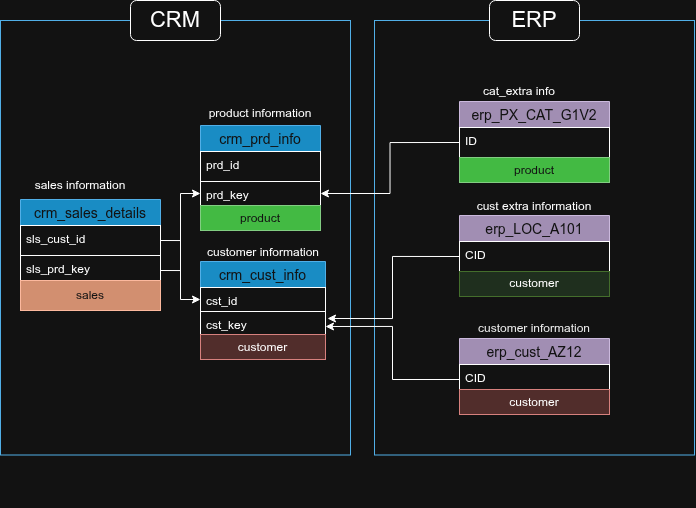

The diagram above was exported from draw.io. Its source (the exported page's mxGraphModel, read from the mxfile embedded in the PNG):
<mxGraphModel dx="1012" dy="673" grid="1" gridSize="10" guides="1" tooltips="1" connect="1" arrows="1" fold="1" page="1" pageScale="1" pageWidth="850" pageHeight="1100" math="0" shadow="0">
  <root>
    <mxCell id="0" />
    <mxCell id="1" parent="0" />
    <mxCell id="wOgyyRh0LbUY2fRtnI6C-4" parent="1" style="rounded=0;whiteSpace=wrap;html=1;fillColor=none;fontColor=#ffffff;strokeColor=#006EAF;" value="" vertex="1">
      <mxGeometry height="434.5" width="320" x="444" y="320" as="geometry" />
    </mxCell>
    <mxCell id="wOgyyRh0LbUY2fRtnI6C-3" parent="1" style="rounded=0;whiteSpace=wrap;html=1;fillColor=none;fontColor=#ffffff;strokeColor=#006EAF;" value="" vertex="1">
      <mxGeometry height="434.5" width="350" x="70" y="320" as="geometry" />
    </mxCell>
    <mxCell id="MVoMfPi-PMeVwfqi3C1V-1" parent="1" style="swimlane;fontStyle=0;childLayout=stackLayout;horizontal=1;startSize=26;horizontalStack=0;resizeParent=1;resizeParentMax=0;resizeLast=0;collapsible=1;marginBottom=0;align=center;fontSize=14;fillColor=#1ba1e2;fontColor=#ffffff;strokeColor=#006EAF;labelBackgroundColor=none;" value="crm_cust_info" vertex="1">
      <mxGeometry height="80" width="125" x="270" y="561" as="geometry" />
    </mxCell>
    <mxCell id="MVoMfPi-PMeVwfqi3C1V-2" parent="MVoMfPi-PMeVwfqi3C1V-1" style="text;strokeColor=default;fillColor=none;spacingLeft=4;spacingRight=4;overflow=hidden;rotatable=0;points=[[0,0.5],[1,0.5]];portConstraint=eastwest;fontSize=12;whiteSpace=wrap;html=1;labelBackgroundColor=none;" value="cst_id" vertex="1">
      <mxGeometry height="24" width="125" y="26" as="geometry" />
    </mxCell>
    <mxCell id="MVoMfPi-PMeVwfqi3C1V-4" parent="MVoMfPi-PMeVwfqi3C1V-1" style="text;strokeColor=default;fillColor=none;spacingLeft=4;spacingRight=4;overflow=hidden;rotatable=0;points=[[0,0.5],[1,0.5]];portConstraint=eastwest;fontSize=12;whiteSpace=wrap;html=1;labelBackgroundColor=none;" value="cst_key" vertex="1">
      <mxGeometry height="30" width="125" y="50" as="geometry" />
    </mxCell>
    <mxCell id="MVoMfPi-PMeVwfqi3C1V-5" parent="1" style="rounded=1;whiteSpace=wrap;html=1;strokeColor=none;fillColor=none;" value="customer information" vertex="1">
      <mxGeometry height="21" width="120" x="272.5" y="541.5" as="geometry" />
    </mxCell>
    <mxCell id="MVoMfPi-PMeVwfqi3C1V-7" parent="1" style="swimlane;fontStyle=0;childLayout=stackLayout;horizontal=1;startSize=26;horizontalStack=0;resizeParent=1;resizeParentMax=0;resizeLast=0;collapsible=1;marginBottom=0;align=center;fontSize=14;fillColor=#1ba1e2;fontColor=#ffffff;strokeColor=#006EAF;labelBackgroundColor=none;" value="crm_prd_info" vertex="1">
      <mxGeometry height="80" width="120" x="270" y="425" as="geometry" />
    </mxCell>
    <mxCell id="MVoMfPi-PMeVwfqi3C1V-8" parent="MVoMfPi-PMeVwfqi3C1V-7" style="text;strokeColor=default;fillColor=none;spacingLeft=4;spacingRight=4;overflow=hidden;rotatable=0;points=[[0,0.5],[1,0.5]];portConstraint=eastwest;fontSize=12;whiteSpace=wrap;html=1;labelBackgroundColor=none;" value="prd_id" vertex="1">
      <mxGeometry height="30" width="120" y="26" as="geometry" />
    </mxCell>
    <mxCell id="MVoMfPi-PMeVwfqi3C1V-9" parent="MVoMfPi-PMeVwfqi3C1V-7" style="text;strokeColor=default;fillColor=none;spacingLeft=4;spacingRight=4;overflow=hidden;rotatable=0;points=[[0,0.5],[1,0.5]];portConstraint=eastwest;fontSize=12;whiteSpace=wrap;html=1;labelBackgroundColor=none;" value="prd_key" vertex="1">
      <mxGeometry height="24" width="120" y="56" as="geometry" />
    </mxCell>
    <mxCell id="MVoMfPi-PMeVwfqi3C1V-10" parent="1" style="rounded=1;whiteSpace=wrap;html=1;strokeColor=none;fillColor=none;" value="product information" vertex="1">
      <mxGeometry height="25" width="120" x="270" y="400" as="geometry" />
    </mxCell>
    <mxCell id="MVoMfPi-PMeVwfqi3C1V-11" parent="1" style="swimlane;fontStyle=0;childLayout=stackLayout;horizontal=1;startSize=26;horizontalStack=0;resizeParent=1;resizeParentMax=0;resizeLast=0;collapsible=1;marginBottom=0;align=center;fontSize=14;fillColor=#1ba1e2;fontColor=#ffffff;strokeColor=#006EAF;labelBackgroundColor=none;" value="crm_sales_details" vertex="1">
      <mxGeometry height="86" width="140" x="90" y="499" as="geometry" />
    </mxCell>
    <mxCell id="MVoMfPi-PMeVwfqi3C1V-13" parent="MVoMfPi-PMeVwfqi3C1V-11" style="text;strokeColor=default;fillColor=none;spacingLeft=4;spacingRight=4;overflow=hidden;rotatable=0;points=[[0,0.5],[1,0.5]];portConstraint=eastwest;fontSize=12;whiteSpace=wrap;html=1;labelBackgroundColor=none;" value="sls_cust_id" vertex="1">
      <mxGeometry height="30" width="140" y="26" as="geometry" />
    </mxCell>
    <mxCell id="MVoMfPi-PMeVwfqi3C1V-12" parent="MVoMfPi-PMeVwfqi3C1V-11" style="text;strokeColor=default;fillColor=none;spacingLeft=4;spacingRight=4;overflow=hidden;rotatable=0;points=[[0,0.5],[1,0.5]];portConstraint=eastwest;fontSize=12;whiteSpace=wrap;html=1;labelBackgroundColor=none;" value="sls_prd_key" vertex="1">
      <mxGeometry height="30" width="140" y="56" as="geometry" />
    </mxCell>
    <mxCell id="MVoMfPi-PMeVwfqi3C1V-14" parent="1" style="rounded=1;whiteSpace=wrap;html=1;strokeColor=none;fillColor=none;" value="sales information" vertex="1">
      <mxGeometry height="29" width="120" x="90" y="470" as="geometry" />
    </mxCell>
    <mxCell id="MVoMfPi-PMeVwfqi3C1V-15" parent="1" style="swimlane;fontStyle=0;childLayout=stackLayout;horizontal=1;startSize=26;horizontalStack=0;resizeParent=1;resizeParentMax=0;resizeLast=0;collapsible=1;marginBottom=0;align=center;fontSize=14;fillColor=#76608a;fontColor=#ffffff;strokeColor=#432D57;labelBackgroundColor=none;" value="erp_cust_AZ12" vertex="1">
      <mxGeometry height="56" width="150" x="529" y="638" as="geometry" />
    </mxCell>
    <mxCell id="MVoMfPi-PMeVwfqi3C1V-16" parent="MVoMfPi-PMeVwfqi3C1V-15" style="text;strokeColor=default;fillColor=none;spacingLeft=4;spacingRight=4;overflow=hidden;rotatable=0;points=[[0,0.5],[1,0.5]];portConstraint=eastwest;fontSize=12;whiteSpace=wrap;html=1;labelBackgroundColor=none;" value="CID" vertex="1">
      <mxGeometry height="30" width="150" y="26" as="geometry" />
    </mxCell>
    <mxCell id="MVoMfPi-PMeVwfqi3C1V-18" parent="1" style="rounded=1;whiteSpace=wrap;html=1;strokeColor=none;fillColor=none;fontColor=#000000;" value="customer information" vertex="1">
      <mxGeometry height="20" width="150" x="529" y="618" as="geometry" />
    </mxCell>
    <mxCell id="MVoMfPi-PMeVwfqi3C1V-19" parent="1" style="swimlane;fontStyle=0;childLayout=stackLayout;horizontal=1;startSize=26;horizontalStack=0;resizeParent=1;resizeParentMax=0;resizeLast=0;collapsible=1;marginBottom=0;align=center;fontSize=14;fillColor=#76608a;fontColor=#ffffff;strokeColor=#432D57;labelBackgroundColor=none;" value="erp_LOC_A101" vertex="1">
      <mxGeometry height="56" width="150" x="529" y="515" as="geometry" />
    </mxCell>
    <mxCell id="MVoMfPi-PMeVwfqi3C1V-20" parent="MVoMfPi-PMeVwfqi3C1V-19" style="text;strokeColor=default;fillColor=none;spacingLeft=4;spacingRight=4;overflow=hidden;rotatable=0;points=[[0,0.5],[1,0.5]];portConstraint=eastwest;fontSize=12;whiteSpace=wrap;html=1;labelBackgroundColor=none;" value="CID" vertex="1">
      <mxGeometry height="30" width="150" y="26" as="geometry" />
    </mxCell>
    <mxCell id="MVoMfPi-PMeVwfqi3C1V-22" parent="1" style="rounded=1;whiteSpace=wrap;html=1;strokeColor=none;fillColor=none;" value="cust extra information" vertex="1">
      <mxGeometry height="29" width="130" x="539" y="491" as="geometry" />
    </mxCell>
    <mxCell id="MVoMfPi-PMeVwfqi3C1V-23" parent="1" style="swimlane;fontStyle=0;childLayout=stackLayout;horizontal=1;startSize=26;horizontalStack=0;resizeParent=1;resizeParentMax=0;resizeLast=0;collapsible=1;marginBottom=0;align=center;fontSize=14;labelBackgroundColor=none;swimlaneFillColor=none;fillColor=#76608a;strokeColor=#432D57;fontColor=#ffffff;" value="erp_PX_CAT_G1V2" vertex="1">
      <mxGeometry height="56" width="150" x="529" y="401" as="geometry">
        <mxRectangle height="30" width="170" x="350" y="260" as="alternateBounds" />
      </mxGeometry>
    </mxCell>
    <mxCell id="MVoMfPi-PMeVwfqi3C1V-24" parent="MVoMfPi-PMeVwfqi3C1V-23" style="text;spacingLeft=4;spacingRight=4;overflow=hidden;rotatable=0;points=[[0,0.5],[1,0.5]];portConstraint=eastwest;fontSize=12;whiteSpace=wrap;html=1;labelBackgroundColor=none;swimlaneFillColor=none;strokeColor=default;" value="ID" vertex="1">
      <mxGeometry height="30" width="150" y="26" as="geometry" />
    </mxCell>
    <mxCell id="MVoMfPi-PMeVwfqi3C1V-25" parent="1" style="rounded=1;whiteSpace=wrap;html=1;swimlaneFillColor=none;strokeColor=none;fillColor=none;" value="cat_extra info" vertex="1">
      <mxGeometry height="40" width="150" x="514" y="371" as="geometry" />
    </mxCell>
    <mxCell id="MVoMfPi-PMeVwfqi3C1V-30" edge="1" parent="1" source="MVoMfPi-PMeVwfqi3C1V-13" style="edgeStyle=orthogonalEdgeStyle;rounded=0;orthogonalLoop=1;jettySize=auto;html=1;exitX=1;exitY=0.5;exitDx=0;exitDy=0;entryX=0;entryY=0.5;entryDx=0;entryDy=0;" target="MVoMfPi-PMeVwfqi3C1V-2">
      <mxGeometry relative="1" as="geometry" />
    </mxCell>
    <mxCell id="MVoMfPi-PMeVwfqi3C1V-31" edge="1" parent="1" source="MVoMfPi-PMeVwfqi3C1V-12" style="edgeStyle=orthogonalEdgeStyle;rounded=0;orthogonalLoop=1;jettySize=auto;html=1;exitX=1;exitY=0.5;exitDx=0;exitDy=0;entryX=0;entryY=0.5;entryDx=0;entryDy=0;" target="MVoMfPi-PMeVwfqi3C1V-9">
      <mxGeometry relative="1" as="geometry" />
    </mxCell>
    <mxCell id="MVoMfPi-PMeVwfqi3C1V-34" edge="1" parent="1" source="MVoMfPi-PMeVwfqi3C1V-24" style="edgeStyle=orthogonalEdgeStyle;rounded=0;orthogonalLoop=1;jettySize=auto;html=1;exitX=0;exitY=0.5;exitDx=0;exitDy=0;entryX=1;entryY=0.5;entryDx=0;entryDy=0;" target="MVoMfPi-PMeVwfqi3C1V-9">
      <mxGeometry relative="1" as="geometry" />
    </mxCell>
    <mxCell id="MVoMfPi-PMeVwfqi3C1V-37" edge="1" parent="1" style="edgeStyle=orthogonalEdgeStyle;rounded=0;orthogonalLoop=1;jettySize=auto;html=1;exitX=0.5;exitY=1;exitDx=0;exitDy=0;">
      <mxGeometry relative="1" as="geometry">
        <mxPoint x="219.99999999999977" y="750" as="sourcePoint" />
        <mxPoint x="219.99999999999977" y="750" as="targetPoint" />
      </mxGeometry>
    </mxCell>
    <mxCell id="MVoMfPi-PMeVwfqi3C1V-40" edge="1" parent="1" style="edgeStyle=orthogonalEdgeStyle;rounded=0;orthogonalLoop=1;jettySize=auto;html=1;exitX=0.5;exitY=1;exitDx=0;exitDy=0;strokeColor=light-dark(#000000,#FF8000);">
      <mxGeometry relative="1" as="geometry">
        <mxPoint x="590" y="798.9999999999998" as="sourcePoint" />
        <mxPoint x="590" y="798.9999999999998" as="targetPoint" />
      </mxGeometry>
    </mxCell>
    <mxCell id="MVoMfPi-PMeVwfqi3C1V-41" parent="1" style="rounded=1;whiteSpace=wrap;html=1;" value="&lt;span style=&quot;font-size: 22px;&quot;&gt;&lt;font&gt;CRM&lt;/font&gt;&lt;/span&gt;" vertex="1">
      <mxGeometry height="40" width="90" x="200" y="300" as="geometry" />
    </mxCell>
    <mxCell id="LG5YRJdGQqP_mFx6LkBr-2" parent="1" style="rounded=1;whiteSpace=wrap;html=1;" value="&lt;span style=&quot;font-size: 22px;&quot;&gt;&lt;font&gt;ERP&lt;/font&gt;&lt;/span&gt;" vertex="1">
      <mxGeometry height="40" width="90" x="559" y="300" as="geometry" />
    </mxCell>
    <mxCell id="LG5YRJdGQqP_mFx6LkBr-3" parent="1" style="rounded=0;whiteSpace=wrap;html=1;fillColor=#a0522d;strokeColor=#6D1F00;fontColor=#ffffff;" value="sales" vertex="1">
      <mxGeometry height="30" width="140" x="90" y="580" as="geometry" />
    </mxCell>
    <mxCell id="LG5YRJdGQqP_mFx6LkBr-4" parent="1" style="rounded=0;whiteSpace=wrap;html=1;fillColor=#008a00;strokeColor=#005700;fontColor=#ffffff;" value="product" vertex="1">
      <mxGeometry height="25" width="120" x="270" y="505" as="geometry" />
    </mxCell>
    <mxCell id="LG5YRJdGQqP_mFx6LkBr-5" parent="1" style="rounded=0;whiteSpace=wrap;html=1;fillColor=#008a00;strokeColor=#005700;fontColor=#ffffff;" value="product" vertex="1">
      <mxGeometry height="25" width="150" x="529" y="457" as="geometry" />
    </mxCell>
    <mxCell id="LG5YRJdGQqP_mFx6LkBr-6" parent="1" style="rounded=0;whiteSpace=wrap;html=1;fillColor=#f8cecc;strokeColor=#b85450;gradientColor=none;" value="customer" vertex="1">
      <mxGeometry height="25" width="150" x="529" y="689" as="geometry" />
    </mxCell>
    <mxCell id="LG5YRJdGQqP_mFx6LkBr-8" parent="1" style="rounded=0;whiteSpace=wrap;html=1;fillColor=#f8cecc;strokeColor=#b85450;gradientColor=none;" value="customer" vertex="1">
      <mxGeometry height="25" width="125" x="270" y="634" as="geometry" />
    </mxCell>
    <mxCell id="LG5YRJdGQqP_mFx6LkBr-9" parent="1" style="rounded=0;whiteSpace=wrap;html=1;fillColor=#d5e8d4;strokeColor=#82b366;gradientColor=none;" value="customer" vertex="1">
      <mxGeometry height="25" width="150" x="529" y="571" as="geometry" />
    </mxCell>
    <mxCell id="LG5YRJdGQqP_mFx6LkBr-11" edge="1" parent="1" source="MVoMfPi-PMeVwfqi3C1V-16" style="edgeStyle=orthogonalEdgeStyle;rounded=0;orthogonalLoop=1;jettySize=auto;html=1;exitX=0;exitY=0.5;exitDx=0;exitDy=0;entryX=1;entryY=0.5;entryDx=0;entryDy=0;" target="MVoMfPi-PMeVwfqi3C1V-4">
      <mxGeometry relative="1" as="geometry" />
    </mxCell>
    <mxCell id="LG5YRJdGQqP_mFx6LkBr-12" edge="1" parent="1" source="MVoMfPi-PMeVwfqi3C1V-20" style="edgeStyle=orthogonalEdgeStyle;rounded=0;orthogonalLoop=1;jettySize=auto;html=1;exitX=0;exitY=0.5;exitDx=0;exitDy=0;entryX=1.016;entryY=0.233;entryDx=0;entryDy=0;entryPerimeter=0;" target="MVoMfPi-PMeVwfqi3C1V-4">
      <mxGeometry relative="1" as="geometry" />
    </mxCell>
  </root>
</mxGraphModel>